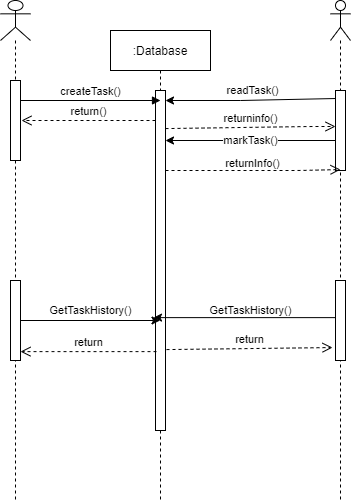

The diagram above was exported from draw.io. Its source (the exported page's mxGraphModel, read from the mxfile embedded in the PNG):
<mxGraphModel dx="1067" dy="401" grid="1" gridSize="10" guides="1" tooltips="1" connect="1" arrows="1" fold="1" page="1" pageScale="1" pageWidth="850" pageHeight="1100" math="0" shadow="0">
  <root>
    <mxCell id="0" />
    <mxCell id="1" parent="0" />
    <mxCell id="Sk0360x_SMMfyRkugKUT-2" value="" style="shape=umlLifeline;participant=umlActor;perimeter=lifelinePerimeter;whiteSpace=wrap;html=1;container=1;collapsible=0;recursiveResize=0;verticalAlign=top;spacingTop=36;labelBackgroundColor=#ffffff;outlineConnect=0;" vertex="1" parent="1">
      <mxGeometry x="200" y="20" width="30" height="500" as="geometry" />
    </mxCell>
    <mxCell id="SbgSSvCwWTEaLIPXnIfv-3" value="" style="html=1;points=[];perimeter=orthogonalPerimeter;" vertex="1" parent="Sk0360x_SMMfyRkugKUT-2">
      <mxGeometry x="10" y="80" width="10" height="80" as="geometry" />
    </mxCell>
    <mxCell id="SbgSSvCwWTEaLIPXnIfv-17" value="" style="html=1;points=[];perimeter=orthogonalPerimeter;" vertex="1" parent="Sk0360x_SMMfyRkugKUT-2">
      <mxGeometry x="10" y="280" width="10" height="80" as="geometry" />
    </mxCell>
    <mxCell id="SbgSSvCwWTEaLIPXnIfv-11" value="readTask()" style="edgeStyle=none;rounded=0;orthogonalLoop=1;jettySize=auto;html=1;exitX=0.1;exitY=0.1;exitDx=0;exitDy=0;exitPerimeter=0;" edge="1" parent="1" source="SbgSSvCwWTEaLIPXnIfv-13" target="SbgSSvCwWTEaLIPXnIfv-8">
      <mxGeometry x="0.1056" y="-14" relative="1" as="geometry">
        <mxPoint x="370" y="120" as="targetPoint" />
        <Array as="points">
          <mxPoint x="440" y="120" />
        </Array>
        <mxPoint x="11" y="4" as="offset" />
      </mxGeometry>
    </mxCell>
    <mxCell id="SbgSSvCwWTEaLIPXnIfv-5" value="" style="shape=umlLifeline;participant=umlActor;perimeter=lifelinePerimeter;whiteSpace=wrap;html=1;container=1;collapsible=0;recursiveResize=0;verticalAlign=top;spacingTop=36;labelBackgroundColor=#ffffff;outlineConnect=0;" vertex="1" parent="1">
      <mxGeometry x="530" y="20" width="20" height="500" as="geometry" />
    </mxCell>
    <mxCell id="SbgSSvCwWTEaLIPXnIfv-13" value="" style="html=1;points=[];perimeter=orthogonalPerimeter;" vertex="1" parent="SbgSSvCwWTEaLIPXnIfv-5">
      <mxGeometry x="5" y="90" width="10" height="80" as="geometry" />
    </mxCell>
    <mxCell id="SbgSSvCwWTEaLIPXnIfv-18" value="" style="html=1;points=[];perimeter=orthogonalPerimeter;" vertex="1" parent="SbgSSvCwWTEaLIPXnIfv-5">
      <mxGeometry x="5" y="280" width="10" height="80" as="geometry" />
    </mxCell>
    <mxCell id="SbgSSvCwWTEaLIPXnIfv-6" value=":Database" style="shape=umlLifeline;perimeter=lifelinePerimeter;whiteSpace=wrap;html=1;container=1;collapsible=0;recursiveResize=0;outlineConnect=0;" vertex="1" parent="1">
      <mxGeometry x="310" y="50" width="100" height="470" as="geometry" />
    </mxCell>
    <mxCell id="SbgSSvCwWTEaLIPXnIfv-8" value="" style="html=1;points=[];perimeter=orthogonalPerimeter;" vertex="1" parent="SbgSSvCwWTEaLIPXnIfv-6">
      <mxGeometry x="45" y="60" width="10" height="340" as="geometry" />
    </mxCell>
    <mxCell id="SbgSSvCwWTEaLIPXnIfv-7" value="createTask()" style="html=1;verticalAlign=bottom;endArrow=block;" edge="1" parent="1">
      <mxGeometry width="80" relative="1" as="geometry">
        <mxPoint x="220" y="120" as="sourcePoint" />
        <mxPoint x="360" y="120" as="targetPoint" />
      </mxGeometry>
    </mxCell>
    <mxCell id="SbgSSvCwWTEaLIPXnIfv-9" value="return()" style="html=1;verticalAlign=bottom;endArrow=open;dashed=1;endSize=8;entryX=1.1;entryY=0.5;entryDx=0;entryDy=0;entryPerimeter=0;" edge="1" parent="1" source="SbgSSvCwWTEaLIPXnIfv-8" target="SbgSSvCwWTEaLIPXnIfv-3">
      <mxGeometry relative="1" as="geometry">
        <mxPoint x="330" y="140" as="sourcePoint" />
        <mxPoint x="250" y="140" as="targetPoint" />
      </mxGeometry>
    </mxCell>
    <mxCell id="SbgSSvCwWTEaLIPXnIfv-12" value="returninfo()" style="html=1;verticalAlign=bottom;endArrow=open;dashed=1;endSize=8;exitX=1;exitY=0.112;exitDx=0;exitDy=0;exitPerimeter=0;" edge="1" parent="1" source="SbgSSvCwWTEaLIPXnIfv-8" target="SbgSSvCwWTEaLIPXnIfv-13">
      <mxGeometry relative="1" as="geometry">
        <mxPoint x="670" y="130" as="sourcePoint" />
        <mxPoint x="590" y="130" as="targetPoint" />
        <Array as="points">
          <mxPoint x="510" y="146" />
        </Array>
      </mxGeometry>
    </mxCell>
    <mxCell id="SbgSSvCwWTEaLIPXnIfv-14" value="markTask()" style="edgeStyle=none;rounded=0;orthogonalLoop=1;jettySize=auto;html=1;" edge="1" parent="1" source="SbgSSvCwWTEaLIPXnIfv-13" target="SbgSSvCwWTEaLIPXnIfv-8">
      <mxGeometry relative="1" as="geometry">
        <Array as="points">
          <mxPoint x="450" y="160" />
        </Array>
        <mxPoint as="offset" />
      </mxGeometry>
    </mxCell>
    <mxCell id="SbgSSvCwWTEaLIPXnIfv-16" value="returnInfo()" style="html=1;verticalAlign=bottom;endArrow=open;dashed=1;endSize=8;entryX=0.5;entryY=0.988;entryDx=0;entryDy=0;entryPerimeter=0;" edge="1" parent="1" source="SbgSSvCwWTEaLIPXnIfv-8" target="SbgSSvCwWTEaLIPXnIfv-13">
      <mxGeometry x="-0.0058" y="-2" relative="1" as="geometry">
        <mxPoint x="670" y="130" as="sourcePoint" />
        <mxPoint x="590" y="130" as="targetPoint" />
        <Array as="points">
          <mxPoint x="500" y="190" />
        </Array>
        <mxPoint as="offset" />
      </mxGeometry>
    </mxCell>
    <mxCell id="SbgSSvCwWTEaLIPXnIfv-19" value="GetTaskHistory()" style="edgeStyle=none;rounded=0;orthogonalLoop=1;jettySize=auto;html=1;entryX=-0.2;entryY=0.668;entryDx=0;entryDy=0;entryPerimeter=0;" edge="1" parent="1" source="SbgSSvCwWTEaLIPXnIfv-18" target="SbgSSvCwWTEaLIPXnIfv-8">
      <mxGeometry x="-0.0659" y="-7" relative="1" as="geometry">
        <mxPoint as="offset" />
      </mxGeometry>
    </mxCell>
    <mxCell id="SbgSSvCwWTEaLIPXnIfv-20" value="GetTaskHistory()" style="edgeStyle=none;rounded=0;orthogonalLoop=1;jettySize=auto;html=1;" edge="1" parent="1" source="SbgSSvCwWTEaLIPXnIfv-17" target="SbgSSvCwWTEaLIPXnIfv-6">
      <mxGeometry x="0.0036" y="10" relative="1" as="geometry">
        <mxPoint as="offset" />
      </mxGeometry>
    </mxCell>
    <mxCell id="SbgSSvCwWTEaLIPXnIfv-21" value="return" style="html=1;verticalAlign=bottom;endArrow=open;dashed=1;endSize=8;exitX=0.1;exitY=0.768;exitDx=0;exitDy=0;exitPerimeter=0;" edge="1" parent="1" source="SbgSSvCwWTEaLIPXnIfv-8" target="SbgSSvCwWTEaLIPXnIfv-17">
      <mxGeometry relative="1" as="geometry">
        <mxPoint x="670" y="240" as="sourcePoint" />
        <mxPoint x="590" y="240" as="targetPoint" />
      </mxGeometry>
    </mxCell>
    <mxCell id="SbgSSvCwWTEaLIPXnIfv-23" value="return" style="html=1;verticalAlign=bottom;endArrow=open;dashed=1;endSize=8;exitX=1.1;exitY=0.762;exitDx=0;exitDy=0;exitPerimeter=0;entryX=-0.3;entryY=0.838;entryDx=0;entryDy=0;entryPerimeter=0;" edge="1" parent="1" source="SbgSSvCwWTEaLIPXnIfv-8" target="SbgSSvCwWTEaLIPXnIfv-18">
      <mxGeometry relative="1" as="geometry">
        <mxPoint x="670" y="240" as="sourcePoint" />
        <mxPoint x="590" y="240" as="targetPoint" />
      </mxGeometry>
    </mxCell>
  </root>
</mxGraphModel>